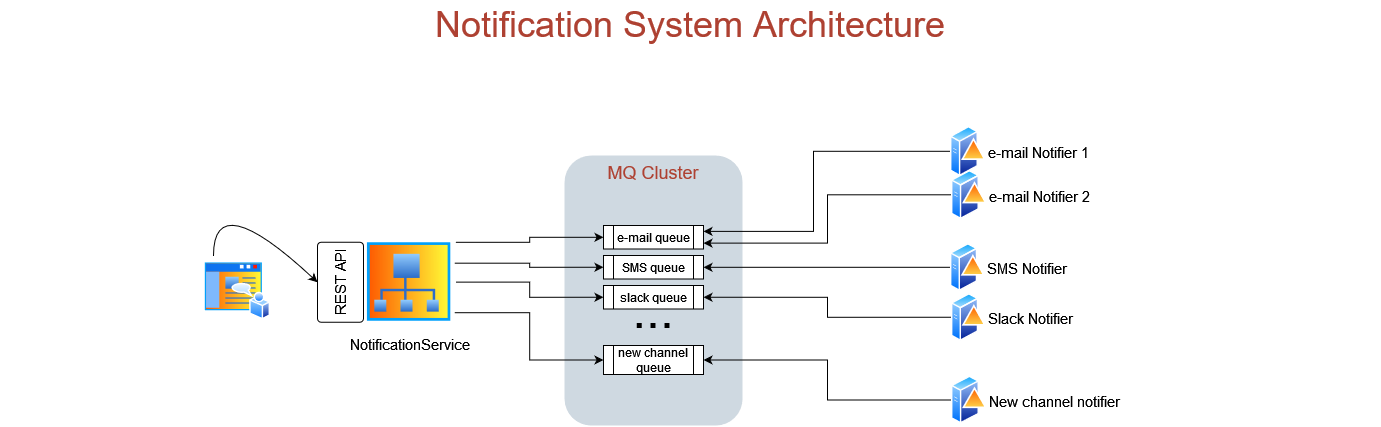

The diagram above was exported from draw.io. Its source (the exported page's mxGraphModel, read from the mxfile embedded in the PNG):
<mxGraphModel dx="1422" dy="882" grid="1" gridSize="10" guides="1" tooltips="1" connect="1" arrows="1" fold="1" page="1" pageScale="1" pageWidth="827" pageHeight="1169" background="none" math="0" shadow="0">
  <root>
    <mxCell id="0" />
    <mxCell id="1" parent="0" />
    <mxCell id="9" value="MQ Cluster" style="rounded=1;whiteSpace=wrap;html=1;shadow=0;strokeColor=none;fillColor=#BAC8D3;gradientColor=none;fontSize=18;fontColor=#AE4132;verticalAlign=top;opacity=70;fontStyle=0;strokeWidth=3;" parent="1" vertex="1">
      <mxGeometry x="701" y="170" width="178" height="270" as="geometry" />
    </mxCell>
    <mxCell id="168" value="Notification System Architecture" style="text;html=1;strokeColor=none;fillColor=none;align=center;verticalAlign=middle;whiteSpace=wrap;overflow=hidden;shadow=0;fontSize=36;fontColor=#AE4132;fontStyle=0" parent="1" vertex="1">
      <mxGeometry x="137" y="15" width="1380" height="45" as="geometry" />
    </mxCell>
    <mxCell id="yt1X2Xra_WQjY1ZaDQhf-176" value="" style="edgeStyle=orthogonalEdgeStyle;rounded=0;orthogonalLoop=1;jettySize=auto;html=1;exitX=0;exitY=1;exitDx=160;exitDy=0;exitPerimeter=0;entryX=0;entryY=0;entryDx=310;entryDy=0;entryPerimeter=0;strokeColor=none;endArrow=none;" parent="1" edge="1">
      <mxGeometry relative="1" as="geometry">
        <mxPoint x="968" y="157" as="sourcePoint" />
        <mxPoint x="946" y="163" as="targetPoint" />
      </mxGeometry>
    </mxCell>
    <mxCell id="yt1X2Xra_WQjY1ZaDQhf-178" value="e-mail queue" style="shape=process;whiteSpace=wrap;html=1;backgroundOutline=1;" parent="1" vertex="1">
      <mxGeometry x="740" y="240" width="100" height="23.5" as="geometry" />
    </mxCell>
    <mxCell id="yt1X2Xra_WQjY1ZaDQhf-180" value="new channel queue" style="shape=process;whiteSpace=wrap;html=1;backgroundOutline=1;" parent="1" vertex="1">
      <mxGeometry x="740" y="360" width="100" height="29" as="geometry" />
    </mxCell>
    <mxCell id="yt1X2Xra_WQjY1ZaDQhf-189" value="&lt;font style=&quot;font-size: 50px;&quot;&gt;...&lt;/font&gt;" style="text;html=1;strokeColor=none;fillColor=none;align=center;verticalAlign=middle;whiteSpace=wrap;rounded=0;fontSize=20;" parent="1" vertex="1">
      <mxGeometry x="760" y="310" width="60" height="30" as="geometry" />
    </mxCell>
    <mxCell id="Z9AQrRZwEZGTSHL3cLhF-170" value="SMS queue" style="shape=process;whiteSpace=wrap;html=1;backgroundOutline=1;" vertex="1" parent="1">
      <mxGeometry x="740" y="270" width="100" height="23.5" as="geometry" />
    </mxCell>
    <mxCell id="Z9AQrRZwEZGTSHL3cLhF-171" value="slack queue" style="shape=process;whiteSpace=wrap;html=1;backgroundOutline=1;" vertex="1" parent="1">
      <mxGeometry x="740" y="300" width="100" height="23.5" as="geometry" />
    </mxCell>
    <mxCell id="Z9AQrRZwEZGTSHL3cLhF-185" style="edgeStyle=orthogonalEdgeStyle;rounded=0;orthogonalLoop=1;jettySize=auto;html=1;entryX=0;entryY=0.5;entryDx=0;entryDy=0;fontSize=18;exitX=1;exitY=1;exitDx=0;exitDy=0;" edge="1" parent="1" source="Z9AQrRZwEZGTSHL3cLhF-198" target="yt1X2Xra_WQjY1ZaDQhf-180">
      <mxGeometry relative="1" as="geometry">
        <mxPoint x="536.9436000000001" y="348.5" as="sourcePoint" />
      </mxGeometry>
    </mxCell>
    <mxCell id="Z9AQrRZwEZGTSHL3cLhF-186" style="edgeStyle=orthogonalEdgeStyle;rounded=0;orthogonalLoop=1;jettySize=auto;html=1;entryX=0;entryY=0.5;entryDx=0;entryDy=0;fontSize=18;exitX=1;exitY=0.25;exitDx=0;exitDy=0;" edge="1" parent="1" source="Z9AQrRZwEZGTSHL3cLhF-198" target="Z9AQrRZwEZGTSHL3cLhF-170">
      <mxGeometry relative="1" as="geometry">
        <mxPoint x="560" y="290" as="sourcePoint" />
      </mxGeometry>
    </mxCell>
    <mxCell id="Z9AQrRZwEZGTSHL3cLhF-187" style="edgeStyle=orthogonalEdgeStyle;rounded=0;orthogonalLoop=1;jettySize=auto;html=1;exitX=1;exitY=0.5;exitDx=0;exitDy=0;entryX=0;entryY=0.5;entryDx=0;entryDy=0;fontSize=18;" edge="1" parent="1" source="Z9AQrRZwEZGTSHL3cLhF-198" target="Z9AQrRZwEZGTSHL3cLhF-171">
      <mxGeometry relative="1" as="geometry">
        <mxPoint x="551.2895800454291" y="322.61404312302966" as="sourcePoint" />
      </mxGeometry>
    </mxCell>
    <mxCell id="Z9AQrRZwEZGTSHL3cLhF-188" style="edgeStyle=orthogonalEdgeStyle;rounded=0;orthogonalLoop=1;jettySize=auto;html=1;exitX=0.999;exitY=0.041;exitDx=0;exitDy=0;fontSize=18;exitPerimeter=0;" edge="1" parent="1" source="Z9AQrRZwEZGTSHL3cLhF-198" target="yt1X2Xra_WQjY1ZaDQhf-178">
      <mxGeometry relative="1" as="geometry">
        <mxPoint x="551.2895800454291" y="277.3859568769701" as="sourcePoint" />
      </mxGeometry>
    </mxCell>
    <mxCell id="Z9AQrRZwEZGTSHL3cLhF-189" style="edgeStyle=orthogonalEdgeStyle;rounded=0;orthogonalLoop=1;jettySize=auto;html=1;fontSize=18;entryX=1;entryY=0.75;entryDx=0;entryDy=0;" edge="1" parent="1" source="Z9AQrRZwEZGTSHL3cLhF-181" target="yt1X2Xra_WQjY1ZaDQhf-178">
      <mxGeometry relative="1" as="geometry" />
    </mxCell>
    <mxCell id="Z9AQrRZwEZGTSHL3cLhF-181" value="e-mail Notifier 2" style="aspect=fixed;perimeter=ellipsePerimeter;html=1;align=left;shadow=0;dashed=0;spacingTop=3;image;image=img/lib/active_directory/domain_controller.svg;fontSize=15;labelPosition=right;verticalLabelPosition=middle;verticalAlign=middle;" vertex="1" parent="1">
      <mxGeometry x="1088" y="183.5" width="36.05" height="51.5" as="geometry" />
    </mxCell>
    <mxCell id="Z9AQrRZwEZGTSHL3cLhF-191" style="edgeStyle=orthogonalEdgeStyle;rounded=0;orthogonalLoop=1;jettySize=auto;html=1;exitX=0;exitY=0.5;exitDx=0;exitDy=0;entryX=1;entryY=0.5;entryDx=0;entryDy=0;fontSize=18;" edge="1" parent="1" source="Z9AQrRZwEZGTSHL3cLhF-182" target="Z9AQrRZwEZGTSHL3cLhF-171">
      <mxGeometry relative="1" as="geometry" />
    </mxCell>
    <mxCell id="Z9AQrRZwEZGTSHL3cLhF-182" value="Slack Notifier" style="aspect=fixed;perimeter=ellipsePerimeter;html=1;align=left;shadow=0;dashed=0;spacingTop=3;image;image=img/lib/active_directory/domain_controller.svg;fontSize=15;labelPosition=right;verticalLabelPosition=middle;verticalAlign=middle;" vertex="1" parent="1">
      <mxGeometry x="1088" y="306.75" width="35" height="50" as="geometry" />
    </mxCell>
    <mxCell id="Z9AQrRZwEZGTSHL3cLhF-192" style="edgeStyle=orthogonalEdgeStyle;rounded=0;orthogonalLoop=1;jettySize=auto;html=1;exitX=0;exitY=0.5;exitDx=0;exitDy=0;entryX=1;entryY=0.5;entryDx=0;entryDy=0;fontSize=18;" edge="1" parent="1" source="Z9AQrRZwEZGTSHL3cLhF-183" target="yt1X2Xra_WQjY1ZaDQhf-180">
      <mxGeometry relative="1" as="geometry" />
    </mxCell>
    <mxCell id="Z9AQrRZwEZGTSHL3cLhF-183" value="New channel notifier" style="aspect=fixed;perimeter=ellipsePerimeter;html=1;align=left;shadow=0;dashed=0;spacingTop=3;image;image=img/lib/active_directory/domain_controller.svg;fontSize=15;labelPosition=right;verticalLabelPosition=middle;verticalAlign=middle;" vertex="1" parent="1">
      <mxGeometry x="1088" y="389" width="35.7" height="51" as="geometry" />
    </mxCell>
    <mxCell id="Z9AQrRZwEZGTSHL3cLhF-190" style="edgeStyle=orthogonalEdgeStyle;rounded=0;orthogonalLoop=1;jettySize=auto;html=1;fontSize=18;" edge="1" parent="1" source="Z9AQrRZwEZGTSHL3cLhF-184" target="Z9AQrRZwEZGTSHL3cLhF-170">
      <mxGeometry relative="1" as="geometry" />
    </mxCell>
    <mxCell id="Z9AQrRZwEZGTSHL3cLhF-184" value="SMS Notifier" style="aspect=fixed;perimeter=ellipsePerimeter;html=1;align=left;shadow=0;dashed=0;spacingTop=3;image;image=img/lib/active_directory/domain_controller.svg;fontSize=15;labelPosition=right;verticalLabelPosition=middle;verticalAlign=middle;" vertex="1" parent="1">
      <mxGeometry x="1086.95" y="256.75" width="35" height="50" as="geometry" />
    </mxCell>
    <mxCell id="Z9AQrRZwEZGTSHL3cLhF-195" style="edgeStyle=orthogonalEdgeStyle;rounded=0;orthogonalLoop=1;jettySize=auto;html=1;entryX=1;entryY=0.25;entryDx=0;entryDy=0;fontSize=15;" edge="1" parent="1" source="Z9AQrRZwEZGTSHL3cLhF-194" target="yt1X2Xra_WQjY1ZaDQhf-178">
      <mxGeometry relative="1" as="geometry">
        <Array as="points">
          <mxPoint x="950" y="166" />
          <mxPoint x="950" y="246" />
        </Array>
      </mxGeometry>
    </mxCell>
    <mxCell id="Z9AQrRZwEZGTSHL3cLhF-194" value="e-mail Notifier 1" style="aspect=fixed;perimeter=ellipsePerimeter;html=1;align=left;shadow=0;dashed=0;spacingTop=3;image;image=img/lib/active_directory/domain_controller.svg;fontSize=15;labelPosition=right;verticalLabelPosition=middle;verticalAlign=middle;" vertex="1" parent="1">
      <mxGeometry x="1086.95" y="140" width="36.05" height="51.5" as="geometry" />
    </mxCell>
    <mxCell id="Z9AQrRZwEZGTSHL3cLhF-196" value="" style="curved=1;endArrow=classic;html=1;rounded=0;fontSize=15;entryX=0;entryY=0.5;entryDx=0;entryDy=0;labelPosition=center;verticalLabelPosition=bottom;align=center;verticalAlign=top;" edge="1" parent="1" target="Z9AQrRZwEZGTSHL3cLhF-200">
      <mxGeometry width="50" height="50" relative="1" as="geometry">
        <mxPoint x="350" y="270" as="sourcePoint" />
        <mxPoint x="416.36041995457117" y="269.88595687697034" as="targetPoint" />
        <Array as="points">
          <mxPoint x="350" y="200" />
        </Array>
      </mxGeometry>
    </mxCell>
    <mxCell id="Z9AQrRZwEZGTSHL3cLhF-197" value="" style="aspect=fixed;perimeter=ellipsePerimeter;html=1;align=center;shadow=0;dashed=0;spacingTop=3;image;image=img/lib/active_directory/home_page.svg;fontSize=15;" vertex="1" parent="1">
      <mxGeometry x="340" y="275" width="66.67" height="60" as="geometry" />
    </mxCell>
    <mxCell id="Z9AQrRZwEZGTSHL3cLhF-198" value="NotificationService" style="aspect=fixed;perimeter=ellipsePerimeter;html=1;align=center;shadow=0;dashed=0;spacingTop=3;image;image=img/lib/active_directory/site_collection.svg;fontSize=15;" vertex="1" parent="1">
      <mxGeometry x="500" y="253.25" width="92.29" height="86.75" as="geometry" />
    </mxCell>
    <mxCell id="Z9AQrRZwEZGTSHL3cLhF-200" value="REST API" style="rounded=1;whiteSpace=wrap;html=1;fontSize=15;horizontal=0;verticalAlign=middle;arcSize=8;labelBorderColor=none;labelBackgroundColor=none;" vertex="1" parent="1">
      <mxGeometry x="454" y="256.75" width="46" height="80" as="geometry" />
    </mxCell>
  </root>
</mxGraphModel>